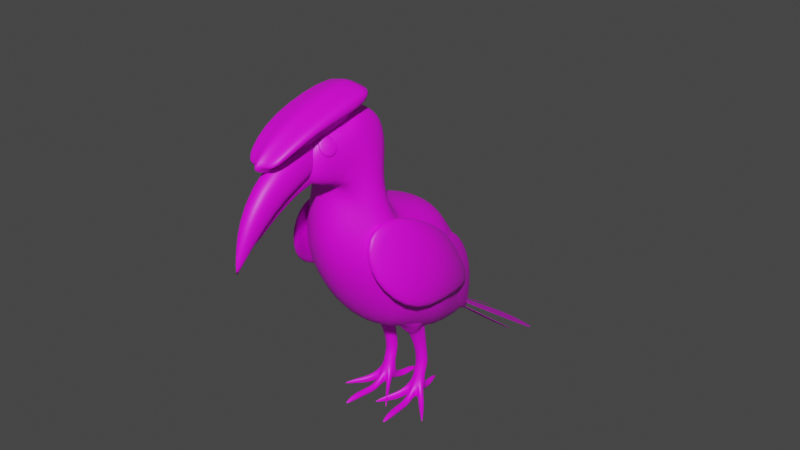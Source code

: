 # Source: 10_Buceros_bicornis_.blend  (saved by Blender 3.6.13; exported with 4.5.12 LTS)
import bpy
from mathutils import Matrix  # noqa: F401  (used for matrix-valued properties, if any)

bpy.ops.wm.read_factory_settings(use_empty=True)
scene = bpy.context.scene
scene.name = 'Scene'

# ---- collections
col_collection = bpy.data.collections.new('Collection'); scene.collection.children.link(col_collection)

# ---- images (referenced by path relative to the original .blend; pixels are not part of the script)
import os
ASSET_DIR = os.environ.get("B2B_ASSET_DIR", "")  # directory of the original .blend (textures are referenced by path, not embedded)
HERE = os.path.dirname(os.path.abspath(__file__))  # packed textures are extracted next to this script under _unpacked/

def load_image(name, relpath, width, height, colorspace="sRGB"):
    """Load a texture the original file referenced (path relative to the .blend, or extracted next to this script)."""
    p = next((c for c in (os.path.join(HERE, relpath), os.path.join(ASSET_DIR, relpath)) if relpath and os.path.exists(c)), "")
    if p:
        img = bpy.data.images.load(p, check_existing=True)
        img.name = name
    else:  # same state as the original file: an image datablock whose file is absent (Cycles renders it pink)
        img = bpy.data.images.new(name, width, height)
        img.source = "FILE"
        img.filepath = "//" + (relpath or name)
    img.colorspace_settings.name = colorspace
    return img
img_001_jpg_001 = load_image('001.jpg.001', 'Texture/001.jpg', 1024, 1024, 'sRGB')
img_002_jpg_001 = load_image('002.jpg.001', 'Texture/002.jpg', 1024, 1024, 'sRGB')

# ---- materials (node trees are filled in below, after node groups)
mat_material_001 = bpy.data.materials.new('Material.001')
mat_material_001.use_transparent_shadow = False
mat_material_002 = bpy.data.materials.new('Material.002')
mat_material_002.use_transparent_shadow = False

# ---- material node trees
mat_material_001.use_nodes = True; mat_material_001.node_tree.nodes.clear()
_N = mat_material_001.node_tree.nodes; _L = mat_material_001.node_tree.links
n0 = _N.new('ShaderNodeBsdfPrincipled'); n0.name = 'Principled BSDF'; n0.location = (10, 300)
n0.distribution = 'GGX'
n0.subsurface_method = 'RANDOM_WALK_SKIN'
n0.inputs[3].default_value = 1.45
n0.inputs[27].default_value = (0.0, 0.0, 0.0, 1.0)
n0.inputs[28].default_value = 1.0
n1 = _N.new('ShaderNodeOutputMaterial'); n1.name = 'Material Output'; n1.location = (300, 300)
n2 = _N.new('ShaderNodeTexImage'); n2.name = 'Image Texture'; n2.location = (-644, 144)
n2.image = img_001_jpg_001
_L.new(n0.outputs[0], n1.inputs[0])
_L.new(n2.outputs[0], n0.inputs[0])
n1.is_active_output = True
mat_material_002.use_nodes = True; mat_material_002.node_tree.nodes.clear()
_N = mat_material_002.node_tree.nodes; _L = mat_material_002.node_tree.links
n0 = _N.new('ShaderNodeBsdfPrincipled'); n0.name = 'Principled BSDF'; n0.location = (10, 300)
n0.distribution = 'GGX'
n0.subsurface_method = 'RANDOM_WALK_SKIN'
n0.inputs[3].default_value = 1.45
n0.inputs[27].default_value = (0.0, 0.0, 0.0, 1.0)
n0.inputs[28].default_value = 1.0
n1 = _N.new('ShaderNodeOutputMaterial'); n1.name = 'Material Output'; n1.location = (300, 300)
n2 = _N.new('ShaderNodeTexImage'); n2.name = 'Image Texture'; n2.location = (-280, 280)
n2.image = img_002_jpg_001
_L.new(n0.outputs[0], n1.inputs[0])
_L.new(n2.outputs[0], n0.inputs[0])
n1.is_active_output = True

# ---- world
world_world = bpy.data.worlds.new('World'); scene.world = world_world
world_world.use_nodes = True; world_world.node_tree.nodes.clear()
_N = world_world.node_tree.nodes; _L = world_world.node_tree.links
n0 = _N.new('ShaderNodeOutputWorld'); n0.name = 'World Output'; n0.location = (300, 300)
n1 = _N.new('ShaderNodeBackground'); n1.name = 'Background'; n1.location = (10, 300)
n1.inputs[0].default_value = (0.05088, 0.05088, 0.05088, 1.0)
_L.new(n1.outputs[0], n0.inputs[0])
n0.is_active_output = True
world_world.color = (0.05088, 0.05088, 0.05088)
world_world.use_sun_shadow = False
world_world.sun_shadow_jitter_overblur = 0.0

# ---- meshes
me_cube_001 = bpy.data.meshes.new('Cube.001')
me_cube_001.from_pydata([(0.5541, -0.3284, -0.2788), (0.3667, -0.7116, 1.067), (0.575, 0.5722, 0.7712), (0.0, 0.6818, 0.8808), (0.4992, 0.1024, -0.2953), (0.4254, -0.01398, 1.175), (0.6482, -0.9572, 0.2529), (0.0, -0.3494, -0.498), (0.0, -0.5968, 1.16), (0.8167, -0.04158, 0.09159), (0.0, -1.26, 0.05379), (0.0, 0.1979, -0.4396), (0.0, 0.08247, 1.248), (0.1273, -0.9687, 1.165), (0.4448, -1.302, 0.7371), (0.0, -0.8905, 1.195), (0.0, -1.598, 0.6141), (0.7826, -0.7959, 0.406), (0.7017, 0.01522, 0.4861), (0.5314, -1.13, 0.9664), (0.2144, -1.264, 2.068), (0.2976, -1.055, 1.765), (0.2983, -1.42, 1.074), (0.0, -1.04, 1.85), (0.0, -1.532, 1.041), (0.3237, -1.561, 1.26), (0.0, -1.611, 1.276), (0.0, -1.255, 2.123), (0.382, -1.728, 1.875), (0.0, -1.768, 1.888), (0.1848, 1.562, -0.05371), (0.643, -0.5983, 0.7059), (0.0, 1.585, -0.03159), (0.6442, 0.03511, 0.7228), (0.4477, -1.04, 1.121), (0.4628, -1.368, 1.573), (0.2196, -1.689, 2.027), (0.0, -1.701, 2.06), (0.1848, 1.485, -0.1787), (0.0, 1.311, -0.3178), (0.1956, 1.535, -0.1004), (0.1946, 1.512, -0.1438), (0.1687, -2.024, 1.032), (0.0, -2.074, 1.048), (0.2227, -2.191, 1.646), (0.0, -2.231, 1.659), (0.4467, 0.2791, 0.9729), (0.354, 0.6378, -0.3984), (0.0, 0.3821, 1.064), (0.5703, 0.5589, 0.1432), (0.6229, 0.4681, -0.1217), (0.5226, 0.6408, 0.324), (0.0, 0.6291, -0.4996)], [], [(32, 3, 2, 30), (51, 33, 18, 49), (51, 46, 5, 33), (33, 5, 1, 31), (4, 9, 6, 0), (0, 6, 10, 7), (1, 8, 15, 13), (50, 41, 40, 49), (11, 4, 0, 7), (46, 48, 12, 5), (5, 12, 8, 1), (16, 14, 22, 24), (31, 1, 13, 34), (10, 6, 14, 16), (6, 17, 19, 14), (13, 15, 23, 21), (9, 18, 17, 6), (47, 38, 41, 50), (21, 23, 27, 20), (22, 25, 26, 24), (34, 13, 21, 35), (14, 19, 25, 22), (36, 20, 27, 37), (25, 28, 44, 42), (35, 21, 20, 36), (25, 35, 36, 28), (28, 36, 37, 29), (19, 34, 35, 25), (17, 31, 34, 19), (18, 33, 31, 17), (52, 39, 38, 47), (43, 42, 44, 45), (28, 29, 45, 44), (26, 25, 42, 43), (30, 40, 41, 38, 39, 32), (11, 52, 47, 4), (4, 47, 50, 9), (2, 3, 48, 46), (9, 50, 49, 18), (30, 2, 46, 51), (30, 51, 49, 40)])
me_cube_001.polygons.foreach_set('use_smooth', [True] * 41)
_uv = me_cube_001.uv_layers.new(name='UVMap')
_uv.uv.foreach_set('vector', [0.6647, 0.4143, 0.6424, 0.5637, 0.6282, 0.5563, 0.6538, 0.414, 0.6162, 0.4973, 0.5785, 0.5806, 0.5672, 0.5526, 0.6016, 0.4797, 0.6162, 0.4973, 0.6104, 0.5977, 0.583, 0.6231, 0.5785, 0.5806, 0.5785, 0.5806, 0.583, 0.6231, 0.5209, 0.6488, 0.5216, 0.6142, 0.5432, 0.4513, 0.5461, 0.5071, 0.4713, 0.5786, 0.5055, 0.4776, 0.5055, 0.4776, 0.4713, 0.5786, 0.4363, 0.5711, 0.4948, 0.4518, 0.5209, 0.6488, 0.5349, 0.6538, 0.5105, 0.6737, 0.5023, 0.6744, 0.5831, 0.4531, 0.6202, 0.3991, 0.636, 0.4068, 0.6016, 0.4797, 0.5458, 0.4285, 0.5432, 0.4513, 0.5055, 0.4776, 0.4948, 0.4518, 0.6104, 0.5977, 0.6213, 0.6007, 0.5946, 0.6267, 0.583, 0.6231, 0.583, 0.6231, 0.5946, 0.6267, 0.5349, 0.6538, 0.5209, 0.6488, 0.429, 0.6593, 0.4603, 0.6577, 0.4634, 0.7059, 0.4522, 0.7082, 0.5216, 0.6142, 0.5209, 0.6488, 0.5023, 0.6744, 0.4941, 0.6729, 0.4363, 0.5711, 0.4713, 0.5786, 0.4603, 0.6577, 0.429, 0.6593, 0.4713, 0.5786, 0.4918, 0.5884, 0.4849, 0.6763, 0.4603, 0.6577, 0.5023, 0.6744, 0.5105, 0.6737, 0.5287, 0.7801, 0.524, 0.7705, 0.5461, 0.5071, 0.5672, 0.5526, 0.4918, 0.5884, 0.4713, 0.5786, 0.5742, 0.4236, 0.6052, 0.3958, 0.6202, 0.3991, 0.5831, 0.4531, 0.524, 0.7705, 0.5287, 0.7801, 0.5208, 0.8259, 0.5177, 0.8197, 0.4634, 0.7059, 0.4586, 0.7368, 0.4547, 0.7416, 0.4522, 0.7082, 0.4941, 0.6729, 0.5023, 0.6744, 0.524, 0.7705, 0.4884, 0.7645, 0.4603, 0.6577, 0.4849, 0.6763, 0.4586, 0.7368, 0.4634, 0.7059, 0.4783, 0.8386, 0.5177, 0.8197, 0.5208, 0.8259, 0.4786, 0.8433, 0.4586, 0.7368, 0.4687, 0.822, 0.4182, 0.8199, 0.4081, 0.7347, 0.4884, 0.7645, 0.524, 0.7705, 0.5177, 0.8197, 0.4783, 0.8386, 0.4586, 0.7368, 0.4884, 0.7645, 0.4783, 0.8386, 0.4687, 0.822, 0.4687, 0.822, 0.4783, 0.8386, 0.4786, 0.8433, 0.4656, 0.8259, 0.4849, 0.6763, 0.4941, 0.6729, 0.4884, 0.7645, 0.4586, 0.7368, 0.4918, 0.5884, 0.5216, 0.6142, 0.4941, 0.6729, 0.4849, 0.6763, 0.5672, 0.5526, 0.5785, 0.5806, 0.5216, 0.6142, 0.4918, 0.5884, 0.5695, 0.4104, 0.5931, 0.3923, 0.6052, 0.3958, 0.5742, 0.4236, 0.4043, 0.7395, 0.4081, 0.7347, 0.4182, 0.8199, 0.4152, 0.8238, 0.4687, 0.822, 0.4656, 0.8259, 0.4152, 0.8238, 0.4182, 0.8199, 0.4547, 0.7416, 0.4586, 0.7368, 0.4081, 0.7347, 0.4043, 0.7395, 0.6538, 0.414, 0.636, 0.4068, 0.6202, 0.3991, 0.6052, 0.3958, 0.5931, 0.3923, 0.6647, 0.4143, 0.5458, 0.4285, 0.5695, 0.4104, 0.5742, 0.4236, 0.5432, 0.4513, 0.5432, 0.4513, 0.5742, 0.4236, 0.5831, 0.4531, 0.5461, 0.5071, 0.6282, 0.5563, 0.6424, 0.5637, 0.6213, 0.6007, 0.6104, 0.5977, 0.5461, 0.5071, 0.5831, 0.4531, 0.6016, 0.4797, 0.5672, 0.5526, 0.6538, 0.414, 0.6282, 0.5563, 0.6104, 0.5977, 0.6162, 0.4973, 0.6538, 0.414, 0.6162, 0.4973, 0.6016, 0.4797, 0.636, 0.4068])
me_cube_001.materials.append(mat_material_001)
me_cube_001.update()
me_cube_003 = bpy.data.meshes.new('Cube.003')
me_cube_003.from_pydata([(0.1037, -0.9239, -0.959), (0.1262, 1.58, 0.1046), (-0.74, 2.961, 0.9967), (0.16, 0.4524, -1.183), (0.3173, -1.702, -0.3419), (0.8609, 0.652, -0.0367), (-0.1617, 1.511, 1.097), (0.576, -1.114, 0.33), (0.5391, 0.005909, 0.7966), (-0.4184, 1.491, 1.149), (-0.9966, 2.954, 0.9852), (-0.1303, 1.573, 0.09316), (-0.1528, -0.9306, -0.9705), (-0.09653, 0.4457, -1.195), (0.3194, -1.121, 0.3185), (0.06081, -1.709, -0.3534), (0.4297, 0.07864, 0.007357), (0.3218, 0.01161, 0.7695)], [], [(1, 2, 5, 3), (3, 5, 4, 0), (5, 8, 7, 4), (2, 6, 8, 5), (11, 13, 16, 10), (13, 12, 15, 16), (16, 15, 14, 17), (10, 16, 17, 9), (4, 15, 12, 0), (3, 13, 11, 1), (1, 11, 10, 2), (8, 17, 14, 7), (7, 14, 15, 4), (0, 12, 13, 3), (6, 9, 17, 8), (2, 10, 9, 6)])
me_cube_003.polygons.foreach_set('use_smooth', [True] * 16)
_uv = me_cube_003.uv_layers.new(name='UVMap')
_uv.uv.foreach_set('vector', [0.5655, 0.5327, 0.6504, 0.4997, 0.5293, 0.6088, 0.4953, 0.528, 0.4953, 0.528, 0.5293, 0.6088, 0.4541, 0.6687, 0.4568, 0.6008, 0.5293, 0.6088, 0.5537, 0.6391, 0.4995, 0.675, 0.4541, 0.6687, 0.6504, 0.4997, 0.5994, 0.5785, 0.5537, 0.6391, 0.5293, 0.6088, 0.5634, 0.5249, 0.4932, 0.5203, 0.5272, 0.6011, 0.6483, 0.4919, 0.4932, 0.5203, 0.4547, 0.593, 0.452, 0.6609, 0.5272, 0.6011, 0.5272, 0.6011, 0.452, 0.6609, 0.4974, 0.6673, 0.5517, 0.6313, 0.6483, 0.4919, 0.5272, 0.6011, 0.5517, 0.6313, 0.5991, 0.5739, 0.4541, 0.6687, 0.452, 0.6609, 0.4547, 0.593, 0.4568, 0.6008, 0.4953, 0.528, 0.4932, 0.5203, 0.5634, 0.5249, 0.5655, 0.5327, 0.5655, 0.5327, 0.5634, 0.5249, 0.6483, 0.4919, 0.6504, 0.4997, 0.5537, 0.6391, 0.5517, 0.6313, 0.4974, 0.6673, 0.4995, 0.675, 0.4995, 0.675, 0.4974, 0.6673, 0.452, 0.6609, 0.4541, 0.6687, 0.4568, 0.6008, 0.4547, 0.593, 0.4932, 0.5203, 0.4953, 0.528, 0.5994, 0.5785, 0.5991, 0.5739, 0.5517, 0.6313, 0.5537, 0.6391, 0.6504, 0.4997, 0.6483, 0.4919, 0.5991, 0.5739, 0.5994, 0.5785])
me_cube_003.materials.append(mat_material_001)
me_cube_003.update()
me_cube_004 = bpy.data.meshes.new('Cube.004')
me_cube_004.from_pydata([(-0.5, -0.5, -0.5), (-0.5, -0.5, 0.5), (-0.4038, 1.718, -1.343), (-0.2812, 0.5, 0.5), (0.6993, -0.5, -0.5), (0.6993, -0.4344, 0.92), (0.4038, 1.718, -1.343), (0.4806, 0.5, 0.5), (-0.4923, 1.239, -1.58), (-0.6096, -0.6096, -1.863e-09), (-0.3428, 0.0, 0.6096), (-0.4923, 1.795, -0.5794), (-3.143e-09, 0.6096, 0.6096), (0.4923, 1.795, -0.5794), (0.4923, 1.239, -1.58), (0.5422, 2.919e-19, 0.6096), (0.8089, -0.544, 0.42), (-1.211e-08, -0.6096, -0.6096), (-9.313e-10, -0.544, 1.03), (-0.9284, 1.045, -0.6249), (-4.445e-08, 2.125, -0.5794), (1.171, 1.045, -0.6249), (0.1779, -2.127, 1.69), (-5.197e-08, 1.239, -1.91), (-5.238e-10, 0.0, 0.8395), (-0.8052, 0.4839, -0.7928), (-0.5548, -0.25, 0.5548), (0.7541, 0.4839, -0.7928), (0.7541, -0.1844, 0.9747), (-0.9749, 0.2942, -0.3888), (0.9239, 0.2942, -0.3888), (-6.054e-09, 0.4291, -0.9626), (-9.313e-10, -0.3048, 0.7245), (-0.5548, -0.5548, 0.25), (-0.312, 1.384, -0.1308), (0.8055, 1.384, -0.1308), (0.7541, -0.4892, 0.67), (-0.4075, 0.599, -0.08399), (1.048e-09, 1.554, -0.07605), (0.4075, 0.599, -0.08399), (-5.122e-09, -0.7245, 0.3048), (0.839, 0.02212, 0.08301), (-0.6397, 0.02212, 0.08301), (-0.3176, 1.701, -1.317), (-0.3871, 1.324, -1.503), (-0.3871, 1.762, -0.7165), (0.3176, 1.701, -1.317), (-0.3552, 2.528, -5.172), (0.3871, 1.762, -0.7165), (0.3871, 1.324, -1.503), (-4.605e-08, 2.021, -0.7165), (-5.197e-08, 1.324, -1.763), (-0.337, 2.263, -5.263), (-0.1699, 2.728, -5.103), (0.34, 2.305, -5.249), (-0.007615, 2.414, -5.431), (0.3217, 2.57, -5.157), (0.1546, 2.105, -5.318), (0.1105, 2.745, -5.097), (-0.1258, 2.088, -5.324), (0.1329, 2.097, -4.152), (-0.09677, 2.082, -4.151), (-0.2847, 2.461, -4.195), (-0.1329, 2.633, -4.216), (0.09677, 2.647, -4.217), (0.2847, 2.269, -4.173), (0.2697, 2.497, -4.199), (-0.2697, 2.233, -4.168), (-0.1183, 2.038, -4.659), (-0.1596, 2.637, -4.452), (0.1031, 2.654, -4.447), (0.318, 2.241, -4.589), (-0.3161, 2.202, -4.602), (0.1443, 2.054, -4.653), (-0.3332, 2.45, -4.517), (0.3009, 2.49, -4.503), (-0.2996, 2.319, -2.619), (-0.3075, 2.608, -3.515), (-0.2914, 2.374, -3.596), (-0.2884, 2.083, -2.7), (-0.1506, 2.491, -2.56), (-0.1436, 2.785, -3.454), (0.2995, 2.138, -2.684), (0.3075, 2.411, -3.583), (0.2913, 2.645, -3.502), (0.2879, 2.362, -2.607), (0.1524, 1.955, -2.746), (0.1435, 2.234, -3.644), (0.09706, 2.517, -2.553), (0.1045, 2.8, -3.449), (-0.09557, 1.938, -2.751), (-0.1045, 2.219, -3.649), (-0.112, 1.455, -5.336), (-0.1055, 1.469, -5.655), (0.2128, 1.497, -5.647), (0.2063, 1.483, -5.328), (-0.06443, 0.9192, -5.358), (-0.05799, 0.9333, -5.678), (0.2603, 0.9612, -5.67), (0.2538, 0.9471, -5.351), (0.01974, -0.02984, -5.399), (0.02618, -0.01577, -5.718), (0.3445, 0.01213, -5.71), (0.338, -0.001938, -5.391), (0.1912, -0.474, -5.677), (0.1923, -0.4717, -5.728), (0.2432, -0.4673, -5.727), (0.2422, -0.4695, -5.676), (0.5405, 1.775, -5.679), (0.7598, 2.011, -5.634), (0.7337, 1.937, -5.203), (0.5283, 1.715, -5.246), (1.067, 1.207, -5.686), (1.206, 1.357, -5.658), (1.189, 1.31, -5.385), (1.059, 1.169, -5.412), (1.498, 0.8408, -5.685), (1.509, 0.8528, -5.681), (1.508, 0.849, -5.641), (1.498, 0.8378, -5.645), (-0.4388, 1.669, -5.206), (-0.4443, 1.705, -5.694), (-0.5996, 1.834, -5.65), (-0.5842, 1.789, -5.164), (-0.8909, 1.091, -5.435), (-0.8945, 1.116, -5.762), (-0.9985, 1.202, -5.732), (-0.9882, 1.172, -5.407), (-1.266, 0.6965, -5.713), (-1.266, 0.7009, -5.771), (-1.285, 0.7163, -5.766), (-1.283, 0.711, -5.708), (-0.2466, 3.33, -5.184), (-0.432, 3.204, -5.353), (-0.08434, 3.257, -5.631), (0.03383, 3.341, -5.169), (-0.3344, 3.907, -5.1), (-0.4733, 3.813, -5.227), (-0.2128, 3.852, -5.436), (-0.1242, 3.915, -5.089), (-0.3597, 4.224, -5.287), (-0.3696, 4.217, -5.296), (-0.351, 4.22, -5.311), (-0.3446, 4.225, -5.287)], [], [(25, 29, 19, 8), (42, 26, 10, 37), (37, 10, 3, 34), (8, 19, 11, 2), (2, 11, 45, 43), (34, 3, 12, 38), (38, 12, 7, 35), (8, 2, 43, 44), (6, 13, 21, 14), (35, 7, 15, 39), (41, 28, 5, 36), (27, 30, 16, 4), (4, 16, 22, 17), (36, 5, 18, 40), (40, 18, 1, 33), (17, 22, 9, 0), (13, 6, 46, 48), (6, 14, 49, 46), (31, 27, 4, 17), (25, 31, 17, 0), (7, 12, 24, 15), (12, 3, 10, 24), (32, 26, 1, 18), (28, 32, 18, 5), (15, 24, 32, 28), (24, 10, 26, 32), (8, 23, 31, 25), (23, 14, 27, 31), (14, 21, 30, 27), (39, 15, 28, 41), (33, 1, 26, 42), (0, 9, 29, 25), (9, 33, 42, 29), (21, 39, 41, 30), (22, 40, 33, 9), (16, 36, 40, 22), (30, 41, 36, 16), (13, 35, 39, 21), (20, 38, 35, 13), (11, 34, 38, 20), (19, 37, 34, 11), (29, 42, 37, 19), (77, 81, 63, 62), (45, 50, 88, 80), (83, 87, 60, 65), (81, 89, 64, 63), (23, 8, 44, 51), (14, 23, 51, 49), (20, 13, 48, 50), (11, 20, 50, 45), (75, 71, 54, 56), (69, 70, 58, 53), (59, 57, 94, 93), (74, 69, 53, 47), (89, 84, 66, 64), (48, 46, 82, 85), (44, 43, 76, 79), (53, 58, 135, 132), (55, 58, 56, 54), (47, 55, 59, 52), (55, 54, 57, 59), (68, 72, 123, 120), (72, 74, 47, 52), (70, 75, 56, 58), (57, 54, 109, 108), (84, 83, 65, 66), (87, 91, 61, 60), (43, 45, 80, 76), (51, 44, 79, 90), (91, 78, 67, 61), (49, 51, 90, 86), (46, 49, 86, 82), (50, 48, 85, 88), (65, 60, 73, 71), (67, 62, 74, 72), (61, 67, 72, 68), (62, 63, 69, 74), (60, 61, 68, 73), (66, 65, 71, 75), (75, 70, 69, 63, 64, 66), (77, 78, 79, 76), (81, 77, 76, 80), (85, 82, 83, 84), (87, 83, 82, 86), (86, 90, 91, 87), (78, 91, 90, 79), (78, 77, 62, 67), (80, 88, 85, 84, 89, 81), (93, 94, 98, 97), (57, 73, 95, 94), (68, 59, 93, 92), (73, 68, 92, 95), (98, 99, 103, 102), (94, 95, 99, 98), (92, 93, 97, 96), (95, 92, 96, 99), (103, 100, 104, 107), (96, 97, 101, 100), (99, 96, 100, 103), (97, 98, 102, 101), (107, 104, 105, 106), (101, 102, 106, 105), (102, 103, 107, 106), (100, 101, 105, 104), (111, 108, 112, 115), (73, 57, 108, 111), (54, 71, 110, 109), (71, 73, 111, 110), (114, 115, 119, 118), (108, 109, 113, 112), (110, 111, 115, 114), (109, 110, 114, 113), (118, 119, 116, 117), (113, 114, 118, 117), (115, 112, 116, 119), (112, 113, 117, 116), (121, 120, 124, 125), (72, 52, 122, 123), (52, 59, 121, 122), (59, 68, 120, 121), (124, 127, 131, 128), (120, 123, 127, 124), (122, 121, 125, 126), (123, 122, 126, 127), (128, 131, 130, 129), (126, 125, 129, 130), (127, 126, 130, 131), (125, 124, 128, 129), (133, 132, 136, 137), (55, 47, 133, 134), (47, 53, 132, 133), (58, 55, 134, 135), (139, 138, 142, 143), (135, 134, 138, 139), (134, 133, 137, 138), (132, 135, 139, 136), (141, 140, 143, 142), (138, 137, 141, 142), (136, 139, 143, 140), (137, 136, 140, 141)])
me_cube_004.polygons.foreach_set('use_smooth', [True] * 140)
_uv = me_cube_004.uv_layers.new(name='UVMap')
_uv.uv.foreach_set('vector', [0.5313, 0.4138, 0.5319, 0.4225, 0.5466, 0.4047, 0.5392, 0.3892, 0.5314, 0.4337, 0.531, 0.4449, 0.5375, 0.4406, 0.5429, 0.4202, 0.5429, 0.4202, 0.5375, 0.4406, 0.5479, 0.4293, 0.5607, 0.4041, 0.5392, 0.3892, 0.5466, 0.4047, 0.5648, 0.3904, 0.5534, 0.3826, 0.5534, 0.3826, 0.5648, 0.3904, 0.5623, 0.3894, 0.5533, 0.3833, 0.5607, 0.4041, 0.5479, 0.4293, 0.5518, 0.4285, 0.5654, 0.4014, 0.5654, 0.4014, 0.5518, 0.4285, 0.5479, 0.4293, 0.5607, 0.4041, 0.5392, 0.3892, 0.5534, 0.3826, 0.5533, 0.3833, 0.5422, 0.3884, 0.5534, 0.3826, 0.5648, 0.3904, 0.5466, 0.4047, 0.5392, 0.3892, 0.5607, 0.4041, 0.5479, 0.4293, 0.5375, 0.4406, 0.5429, 0.4202, 0.5314, 0.4337, 0.5377, 0.4487, 0.5312, 0.453, 0.5268, 0.451, 0.5313, 0.4138, 0.5319, 0.4225, 0.5224, 0.449, 0.5119, 0.4369, 0.5119, 0.4369, 0.5224, 0.449, 0.5121, 0.4545, 0.508, 0.4377, 0.5268, 0.451, 0.5312, 0.453, 0.53, 0.4565, 0.5167, 0.4512, 0.5167, 0.4512, 0.53, 0.4565, 0.5244, 0.4491, 0.52, 0.4472, 0.508, 0.4377, 0.5121, 0.4545, 0.5156, 0.4452, 0.5119, 0.4369, 0.5648, 0.3904, 0.5534, 0.3826, 0.5533, 0.3833, 0.5623, 0.3894, 0.5534, 0.3826, 0.5392, 0.3892, 0.5422, 0.3884, 0.5533, 0.3833, 0.5279, 0.4128, 0.5313, 0.4138, 0.5119, 0.4369, 0.508, 0.4377, 0.5313, 0.4138, 0.5279, 0.4128, 0.508, 0.4377, 0.5119, 0.4369, 0.5479, 0.4293, 0.5518, 0.4285, 0.5404, 0.4434, 0.5375, 0.4406, 0.5518, 0.4285, 0.5479, 0.4293, 0.5375, 0.4406, 0.5404, 0.4434, 0.5318, 0.448, 0.531, 0.4449, 0.5244, 0.4491, 0.53, 0.4565, 0.5377, 0.4487, 0.5318, 0.448, 0.53, 0.4565, 0.5312, 0.453, 0.5375, 0.4406, 0.5404, 0.4434, 0.5318, 0.448, 0.5377, 0.4487, 0.5404, 0.4434, 0.5375, 0.4406, 0.531, 0.4449, 0.5318, 0.448, 0.5392, 0.3892, 0.5351, 0.3851, 0.5279, 0.4128, 0.5313, 0.4138, 0.5351, 0.3851, 0.5392, 0.3892, 0.5313, 0.4138, 0.5279, 0.4128, 0.5392, 0.3892, 0.5466, 0.4047, 0.5319, 0.4225, 0.5313, 0.4138, 0.5429, 0.4202, 0.5375, 0.4406, 0.5377, 0.4487, 0.5314, 0.4337, 0.52, 0.4472, 0.5244, 0.4491, 0.531, 0.4449, 0.5314, 0.4337, 0.5119, 0.4369, 0.5156, 0.4452, 0.5319, 0.4225, 0.5313, 0.4138, 0.5156, 0.4452, 0.52, 0.4472, 0.5314, 0.4337, 0.5319, 0.4225, 0.5466, 0.4047, 0.5429, 0.4202, 0.5314, 0.4337, 0.5319, 0.4225, 0.5121, 0.4545, 0.5167, 0.4512, 0.52, 0.4472, 0.5156, 0.4452, 0.5224, 0.449, 0.5268, 0.451, 0.5167, 0.4512, 0.5121, 0.4545, 0.5319, 0.4225, 0.5314, 0.4337, 0.5268, 0.451, 0.5224, 0.449, 0.5648, 0.3904, 0.5607, 0.4041, 0.5429, 0.4202, 0.5466, 0.4047, 0.5725, 0.3839, 0.5654, 0.4014, 0.5607, 0.4041, 0.5648, 0.3904, 0.5648, 0.3904, 0.5607, 0.4041, 0.5654, 0.4014, 0.5725, 0.3839, 0.5466, 0.4047, 0.5429, 0.4202, 0.5607, 0.4041, 0.5648, 0.3904, 0.5319, 0.4225, 0.5314, 0.4337, 0.5429, 0.4202, 0.5466, 0.4047, 0.5198, 0.3915, 0.5224, 0.3904, 0.5203, 0.383, 0.5182, 0.3847, 0.5623, 0.3894, 0.5684, 0.3843, 0.5521, 0.3587, 0.5514, 0.3591, 0.5289, 0.3856, 0.5263, 0.3866, 0.5246, 0.3819, 0.5268, 0.3801, 0.5224, 0.3904, 0.5261, 0.3883, 0.5237, 0.3809, 0.5203, 0.383, 0.5351, 0.3851, 0.5392, 0.3892, 0.5422, 0.3884, 0.5389, 0.3852, 0.5392, 0.3892, 0.5351, 0.3851, 0.5389, 0.3852, 0.5422, 0.3884, 0.5725, 0.3839, 0.5648, 0.3904, 0.5623, 0.3894, 0.5684, 0.3843, 0.5648, 0.3904, 0.5725, 0.3839, 0.5684, 0.3843, 0.5623, 0.3894, 0.4937, 0.3654, 0.4937, 0.3647, 0.4921, 0.3581, 0.492, 0.3589, 0.487, 0.3698, 0.4909, 0.3675, 0.489, 0.3611, 0.4849, 0.3635, 0.4851, 0.3617, 0.4892, 0.3593, 0.4893, 0.3563, 0.4846, 0.359, 0.4844, 0.3709, 0.487, 0.3698, 0.4849, 0.3635, 0.4821, 0.3647, 0.5261, 0.3883, 0.5288, 0.3862, 0.5264, 0.3797, 0.5237, 0.3809, 0.5623, 0.3894, 0.5533, 0.3833, 0.5416, 0.3646, 0.5478, 0.3611, 0.5422, 0.3884, 0.5533, 0.3833, 0.5467, 0.3618, 0.5401, 0.3655, 0.4849, 0.3635, 0.489, 0.3611, 0.4875, 0.3604, 0.4833, 0.3627, 0.4864, 0.3593, 0.489, 0.3611, 0.492, 0.3589, 0.4921, 0.3581, 0.4821, 0.3647, 0.4864, 0.3593, 0.4851, 0.3617, 0.4821, 0.3639, 0.4864, 0.3593, 0.4921, 0.3581, 0.4892, 0.3593, 0.4851, 0.3617, 0.4872, 0.3681, 0.4845, 0.3702, 0.479, 0.3676, 0.481, 0.366, 0.4845, 0.3702, 0.4844, 0.3709, 0.4821, 0.3647, 0.4821, 0.3639, 0.4909, 0.3675, 0.4937, 0.3654, 0.492, 0.3589, 0.489, 0.3611, 0.4892, 0.3593, 0.4921, 0.3581, 0.4971, 0.3511, 0.4939, 0.3528, 0.5288, 0.3862, 0.5289, 0.3856, 0.5268, 0.3801, 0.5264, 0.3797, 0.5263, 0.3866, 0.5226, 0.3888, 0.5212, 0.3839, 0.5246, 0.3819, 0.5533, 0.3833, 0.5623, 0.3894, 0.5514, 0.3591, 0.5467, 0.3618, 0.5389, 0.3852, 0.5422, 0.3884, 0.5401, 0.3655, 0.5361, 0.3677, 0.5226, 0.3888, 0.5199, 0.3908, 0.5185, 0.3851, 0.5212, 0.3839, 0.5422, 0.3884, 0.5389, 0.3852, 0.5361, 0.3677, 0.5365, 0.3675, 0.5533, 0.3833, 0.5422, 0.3884, 0.5365, 0.3675, 0.5416, 0.3646, 0.5684, 0.3843, 0.5623, 0.3894, 0.5478, 0.3611, 0.5521, 0.3587, 0.4945, 0.369, 0.4924, 0.3707, 0.4911, 0.3658, 0.4937, 0.3647, 0.4864, 0.3739, 0.486, 0.3736, 0.4844, 0.3709, 0.4845, 0.3702, 0.4891, 0.3728, 0.4864, 0.3739, 0.4845, 0.3702, 0.4872, 0.3681, 0.486, 0.3736, 0.4881, 0.3719, 0.487, 0.3698, 0.4844, 0.3709, 0.4924, 0.3707, 0.4891, 0.3728, 0.4872, 0.3681, 0.4911, 0.3658, 0.4941, 0.3686, 0.4945, 0.369, 0.4937, 0.3647, 0.4937, 0.3654, 0.4937, 0.3654, 0.4909, 0.3675, 0.487, 0.3698, 0.4881, 0.3719, 0.4915, 0.3698, 0.4941, 0.3686, 0.5002, 0.3701, 0.4984, 0.3744, 0.5143, 0.3678, 0.5163, 0.3621, 0.5016, 0.3668, 0.5002, 0.3701, 0.5163, 0.3621, 0.5178, 0.358, 0.5166, 0.3611, 0.5147, 0.3665, 0.4987, 0.3737, 0.5005, 0.3694, 0.4974, 0.377, 0.4987, 0.3737, 0.5147, 0.3665, 0.5132, 0.3709, 0.5132, 0.3709, 0.5131, 0.3713, 0.4973, 0.3772, 0.4974, 0.377, 0.4984, 0.3744, 0.4973, 0.3772, 0.5131, 0.3713, 0.5143, 0.3678, 0.5199, 0.3908, 0.5198, 0.3915, 0.5182, 0.3847, 0.5185, 0.3851, 0.5514, 0.3591, 0.5521, 0.3587, 0.5478, 0.3611, 0.5355, 0.3475, 0.5381, 0.3448, 0.5378, 0.3451, 0.4846, 0.359, 0.4893, 0.3563, 0.4901, 0.3562, 0.4854, 0.359, 0.4892, 0.3593, 0.4911, 0.3658, 0.4901, 0.3594, 0.4893, 0.3563, 0.4872, 0.3681, 0.4851, 0.3617, 0.4846, 0.359, 0.4855, 0.3622, 0.4911, 0.3658, 0.4872, 0.3681, 0.4855, 0.3622, 0.4901, 0.3594, 0.4901, 0.3562, 0.491, 0.3594, 0.4924, 0.3593, 0.4915, 0.3562, 0.4893, 0.3563, 0.4901, 0.3594, 0.491, 0.3594, 0.4901, 0.3562, 0.4855, 0.3622, 0.4846, 0.359, 0.4854, 0.359, 0.4863, 0.3621, 0.4901, 0.3594, 0.4855, 0.3622, 0.4863, 0.3621, 0.491, 0.3594, 0.4924, 0.3593, 0.4877, 0.3621, 0.4896, 0.3584, 0.4903, 0.3579, 0.4863, 0.3621, 0.4854, 0.359, 0.4869, 0.3589, 0.4877, 0.3621, 0.491, 0.3594, 0.4863, 0.3621, 0.4877, 0.3621, 0.4924, 0.3593, 0.4854, 0.359, 0.4901, 0.3562, 0.4915, 0.3562, 0.4869, 0.3589, 0.4903, 0.3579, 0.4896, 0.3584, 0.4894, 0.3579, 0.4902, 0.3574, 0.4869, 0.3589, 0.4915, 0.3562, 0.4902, 0.3574, 0.4894, 0.3579, 0.4915, 0.3562, 0.4924, 0.3593, 0.4903, 0.3579, 0.4902, 0.3574, 0.4877, 0.3621, 0.4869, 0.3589, 0.4894, 0.3579, 0.4896, 0.3584, 0.495, 0.3572, 0.4939, 0.3528, 0.5017, 0.3488, 0.5024, 0.3515, 0.4911, 0.3658, 0.4892, 0.3593, 0.4939, 0.3528, 0.495, 0.3572, 0.4921, 0.3581, 0.4937, 0.3647, 0.4981, 0.3555, 0.4971, 0.3511, 0.4937, 0.3647, 0.4911, 0.3658, 0.495, 0.3572, 0.4981, 0.3555, 0.5044, 0.3505, 0.5024, 0.3515, 0.5083, 0.3458, 0.5084, 0.3457, 0.4939, 0.3528, 0.4971, 0.3511, 0.5038, 0.3477, 0.5017, 0.3488, 0.4981, 0.3555, 0.495, 0.3572, 0.5024, 0.3515, 0.5044, 0.3505, 0.4971, 0.3511, 0.4981, 0.3555, 0.5044, 0.3505, 0.5038, 0.3477, 0.5084, 0.3457, 0.5083, 0.3458, 0.5082, 0.3454, 0.5083, 0.3453, 0.5038, 0.3477, 0.5044, 0.3505, 0.5084, 0.3457, 0.5083, 0.3453, 0.5024, 0.3515, 0.5017, 0.3488, 0.5082, 0.3454, 0.5083, 0.3458, 0.5017, 0.3488, 0.5038, 0.3477, 0.5083, 0.3453, 0.5082, 0.3454, 0.4795, 0.3613, 0.481, 0.366, 0.4739, 0.3684, 0.4729, 0.3652, 0.4845, 0.3702, 0.4821, 0.3639, 0.4773, 0.363, 0.479, 0.3676, 0.4821, 0.3639, 0.4851, 0.3617, 0.4795, 0.3613, 0.4773, 0.363, 0.4851, 0.3617, 0.4872, 0.3681, 0.481, 0.366, 0.4795, 0.3613, 0.4739, 0.3684, 0.4726, 0.3694, 0.4675, 0.3696, 0.4678, 0.3694, 0.481, 0.366, 0.479, 0.3676, 0.4726, 0.3694, 0.4739, 0.3684, 0.4773, 0.363, 0.4795, 0.3613, 0.4729, 0.3652, 0.4714, 0.3663, 0.479, 0.3676, 0.4773, 0.363, 0.4714, 0.3663, 0.4726, 0.3694, 0.4678, 0.3694, 0.4675, 0.3696, 0.4673, 0.3691, 0.4676, 0.3689, 0.4714, 0.3663, 0.4729, 0.3652, 0.4676, 0.3689, 0.4673, 0.3691, 0.4726, 0.3694, 0.4714, 0.3663, 0.4673, 0.3691, 0.4675, 0.3696, 0.4729, 0.3652, 0.4739, 0.3684, 0.4678, 0.3694, 0.4676, 0.3689, 0.4802, 0.3628, 0.4833, 0.3627, 0.4821, 0.3636, 0.4797, 0.3637, 0.4864, 0.3593, 0.4821, 0.3647, 0.4802, 0.3628, 0.4844, 0.3571, 0.4821, 0.3647, 0.4849, 0.3635, 0.4833, 0.3627, 0.4802, 0.3628, 0.489, 0.3611, 0.4864, 0.3593, 0.4844, 0.3571, 0.4875, 0.3604, 0.4852, 0.3619, 0.4829, 0.3594, 0.4811, 0.3614, 0.4813, 0.3616, 0.4875, 0.3604, 0.4844, 0.3571, 0.4829, 0.3594, 0.4852, 0.3619, 0.4844, 0.3571, 0.4802, 0.3628, 0.4797, 0.3637, 0.4829, 0.3594, 0.4833, 0.3627, 0.4875, 0.3604, 0.4852, 0.3619, 0.4821, 0.3636, 0.4809, 0.3617, 0.4811, 0.3617, 0.4813, 0.3616, 0.4811, 0.3614, 0.4829, 0.3594, 0.4797, 0.3637, 0.4809, 0.3617, 0.4811, 0.3614, 0.4821, 0.3636, 0.4852, 0.3619, 0.4813, 0.3616, 0.4811, 0.3617, 0.4797, 0.3637, 0.4821, 0.3636, 0.4811, 0.3617, 0.4809, 0.3617])
me_cube_004.materials.append(mat_material_001)
me_cube_004.update()
me_cube_005 = bpy.data.meshes.new('Cube.005')
me_cube_005.from_pydata([], [], [])
_uv = me_cube_005.uv_layers.new(name='UVMap')
_uv.uv.foreach_set('vector', [])
me_cube_005.update()
me_cube_007 = bpy.data.meshes.new('Cube.007')
me_cube_007.from_pydata([(0.2216, -2.483, -0.8906), (0.04737, 3.116, 0.2376), (0.06118, 3.195, 0.3247), (0.5172, 0.6705, -0.6815), (0.3816, -3.016, 0.4351), (0.5824, 0.3686, 0.2225), (0.05246, 3.064, 0.5404), (0.1686, -1.337, 1.533), (0.4447, 0.5314, 1.397), (0.01748, 3.064, 0.5386), (0.0262, 3.195, 0.3229), (0.01239, 3.116, 0.2358), (0.4863, -2.622, -1.03), (0.2307, 0.663, -0.6942), (-0.0879, -1.344, 1.522), (0.1251, -3.023, 0.4236), (0.2959, 0.3611, 0.2097), (0.1582, 0.5239, 1.384)], [], [(1, 2, 5, 3), (3, 5, 4, 0), (5, 8, 7, 4), (2, 6, 8, 5), (11, 13, 16, 10), (13, 12, 15, 16), (16, 15, 14, 17), (10, 16, 17, 9), (4, 15, 12, 0), (3, 13, 11, 1), (1, 11, 10, 2), (8, 17, 14, 7), (7, 14, 15, 4), (0, 12, 13, 3), (6, 9, 17, 8), (2, 10, 9, 6)])
me_cube_007.polygons.foreach_set('use_smooth', [True] * 16)
_uv = me_cube_007.uv_layers.new(name='UVMap')
_uv.uv.foreach_set('vector', [0.6889, 0.257, 0.7006, 0.2582, 0.6644, 0.3722, 0.6544, 0.3394, 0.6544, 0.3394, 0.6644, 0.3722, 0.5967, 0.4909, 0.581, 0.4458, 0.6644, 0.3722, 0.6867, 0.399, 0.6503, 0.4758, 0.5967, 0.4909, 0.7006, 0.2582, 0.7056, 0.2922, 0.6867, 0.399, 0.6644, 0.3722, 0.6876, 0.2568, 0.6515, 0.3393, 0.6615, 0.3721, 0.6993, 0.258, 0.6515, 0.3393, 0.578, 0.4457, 0.5938, 0.4908, 0.6615, 0.3721, 0.6615, 0.3721, 0.5938, 0.4908, 0.6474, 0.4757, 0.6838, 0.3989, 0.6993, 0.258, 0.6615, 0.3721, 0.6838, 0.3989, 0.7043, 0.292, 0.5967, 0.4909, 0.5938, 0.4908, 0.578, 0.4457, 0.581, 0.4458, 0.6544, 0.3394, 0.6515, 0.3393, 0.6876, 0.2568, 0.6889, 0.257, 0.6889, 0.257, 0.6876, 0.2568, 0.6993, 0.258, 0.7006, 0.2582, 0.6867, 0.399, 0.6838, 0.3989, 0.6474, 0.4757, 0.6503, 0.4758, 0.6503, 0.4758, 0.6474, 0.4757, 0.5938, 0.4908, 0.5967, 0.4909, 0.581, 0.4458, 0.578, 0.4457, 0.6515, 0.3393, 0.6544, 0.3394, 0.7056, 0.2922, 0.7043, 0.292, 0.6838, 0.3989, 0.6867, 0.399, 0.7006, 0.2582, 0.6993, 0.258, 0.7043, 0.292, 0.7056, 0.2922])
me_cube_007.materials.append(mat_material_001)
me_cube_007.update()
me_cube_002 = bpy.data.meshes.new('Cube.002')
me_cube_002.from_pydata([(0.0, -0.3615, 0.2065), (0.0, -0.5624, -1.612), (0.0, -0.2171, -0.191), (0.0, 0.1521, 0.4149), (0.0, -0.4764, -1.847), (0.0, 0.09857, -0.06907), (-0.1487, -0.2797, 0.2079), (-0.05871, -0.5435, -1.566), (-0.1564, -0.1731, -0.1654), (-0.1754, 0.1647, 0.3932), (-0.1831, 0.1426, -0.0435), (-0.1452, -0.3778, -1.634), (0.0, -0.2952, -0.8452), (0.0, -0.0943, -0.9015), (-0.1076, -0.2637, -0.8092), (-0.1641, -0.023, -0.7826)], [], [(8, 2, 0, 6), (14, 12, 2, 8), (10, 9, 3, 5), (15, 10, 5, 13), (6, 0, 3, 9), (1, 7, 11, 4), (14, 8, 10, 15), (8, 6, 9, 10), (7, 14, 15, 11), (11, 15, 13, 4), (7, 1, 12, 14)])
me_cube_002.polygons.foreach_set('use_smooth', [True] * 11)
_k = {(5, 13): 1.0, (1, 4): 1.0, (4, 11): 1.0, (4, 13): 1.0}
me_cube_002.attributes.new('crease_edge', 'FLOAT', 'EDGE').data.foreach_set('value', [_k.get((min(e.vertices), max(e.vertices)), 0.0) for e in me_cube_002.edges])
_uv = me_cube_002.uv_layers.new(name='UVMap')
_uv.uv.foreach_set('vector', [0.3827, 0.7397, 0.382, 0.7357, 0.4067, 0.7336, 0.4054, 0.74, 0.3481, 0.7179, 0.3466, 0.7146, 0.382, 0.7357, 0.3827, 0.7397, 0.3843, 0.767, 0.4084, 0.7788, 0.4099, 0.7783, 0.3836, 0.763, 0.3456, 0.7372, 0.3843, 0.767, 0.3836, 0.763, 0.3401, 0.729, 0.4054, 0.74, 0.4067, 0.7336, 0.4099, 0.7783, 0.4084, 0.7788, 0.308, 0.6763, 0.3102, 0.6788, 0.3036, 0.6901, 0.2934, 0.6776, 0.3481, 0.7179, 0.3827, 0.7397, 0.3843, 0.767, 0.3456, 0.7372, 0.3827, 0.7397, 0.4054, 0.74, 0.4084, 0.7788, 0.3843, 0.767, 0.3102, 0.6788, 0.3481, 0.7179, 0.3456, 0.7372, 0.3036, 0.6901, 0.3036, 0.6901, 0.3456, 0.7372, 0.3401, 0.729, 0.2934, 0.6776, 0.3102, 0.6788, 0.308, 0.6763, 0.3466, 0.7146, 0.3481, 0.7179])
me_cube_002.materials.append(mat_material_001)
me_cube_002.update()
me_cube = bpy.data.meshes.new('Cube')
me_cube.from_pydata([(-0.5937, -0.5937, -0.5937), (-0.5937, -0.5937, 0.5937), (-0.5937, 0.5937, -0.5937), (-0.5937, 0.5937, 0.5937), (0.6588, -0.4748, -0.4748), (0.6588, -0.4748, 0.4748), (0.6588, 0.4748, -0.4748), (0.6588, 0.4748, 0.4748), (-0.7238, 2.384e-07, -0.7238), (-0.7238, -0.7238, 1.192e-07), (-0.7238, 2.384e-07, 0.7238), (-0.7238, 0.7238, 1.49e-07), (2.98e-08, 0.7238, -0.7238), (8.941e-08, 0.7238, 0.7238), (0.6588, 0.6715, -5.364e-07), (0.6588, -5.96e-08, -0.6715), (0.6588, 0.0, 0.6715), (0.6588, -0.6715, -5.066e-07), (-1.49e-08, -0.7238, -0.7238), (7.451e-08, -0.7238, 0.7238), (-0.9969, 2.384e-07, 1.192e-07), (5.96e-08, 0.9969, 1.49e-07), (0.9969, 2.384e-07, 1.49e-07), (1.49e-08, -0.9969, 1.192e-07), (0.0, 2.384e-07, -0.9969), (8.941e-08, 2.384e-07, 0.9969)], [], [(0, 9, 20, 8), (9, 1, 10, 20), (20, 10, 3, 11), (8, 20, 11, 2), (2, 11, 21, 12), (11, 3, 13, 21), (21, 13, 7, 14), (12, 21, 14, 6), (6, 14, 22, 15), (14, 7, 16, 22), (22, 16, 5, 17), (15, 22, 17, 4), (4, 17, 23, 18), (17, 5, 19, 23), (23, 19, 1, 9), (18, 23, 9, 0), (2, 12, 24, 8), (12, 6, 15, 24), (24, 15, 4, 18), (8, 24, 18, 0), (7, 13, 25, 16), (13, 3, 10, 25), (25, 10, 1, 19), (16, 25, 19, 5)])
me_cube.polygons.foreach_set('use_smooth', [True] * 24)
_k = {(7, 14): 0.92603, (6, 14): 0.92603, (4, 15): 0.92603, (6, 15): 0.92603, (7, 16): 0.92603, (5, 16): 0.92603, (5, 17): 0.92603, (4, 17): 0.92603}
me_cube.attributes.new('crease_edge', 'FLOAT', 'EDGE').data.foreach_set('value', [_k.get((min(e.vertices), max(e.vertices)), 0.0) for e in me_cube.edges])
_uv = me_cube.uv_layers.new(name='UVMap')
_uv.uv.foreach_set('vector', [0.4273, 0.7873, 0.4248, 0.7983, 0.4347, 0.7992, 0.4356, 0.7856, 0.4248, 0.7983, 0.4257, 0.8102, 0.4337, 0.8136, 0.4347, 0.7992, 0.4347, 0.7992, 0.4337, 0.8136, 0.4419, 0.8125, 0.4445, 0.801, 0.4356, 0.7856, 0.4347, 0.7992, 0.4445, 0.801, 0.4434, 0.7895, 0.4434, 0.7895, 0.4445, 0.801, 0.4479, 0.8028, 0.4451, 0.7883, 0.4445, 0.801, 0.4419, 0.8125, 0.4433, 0.8163, 0.4479, 0.8028, 0.4479, 0.8028, 0.4433, 0.8163, 0.4399, 0.8122, 0.4432, 0.8034, 0.4451, 0.7883, 0.4479, 0.8028, 0.4432, 0.8034, 0.4412, 0.7938, 0.4412, 0.7938, 0.4432, 0.8034, 0.434, 0.8027, 0.435, 0.7891, 0.4432, 0.8034, 0.4399, 0.8122, 0.4332, 0.8151, 0.434, 0.8027, 0.434, 0.8027, 0.4332, 0.8151, 0.427, 0.8104, 0.425, 0.8008, 0.435, 0.7891, 0.434, 0.8027, 0.425, 0.8008, 0.4283, 0.792, 0.4283, 0.792, 0.425, 0.8008, 0.4208, 0.799, 0.4254, 0.7856, 0.425, 0.8008, 0.427, 0.8104, 0.4235, 0.8136, 0.4208, 0.799, 0.4208, 0.799, 0.4235, 0.8136, 0.4257, 0.8102, 0.4248, 0.7983, 0.4254, 0.7856, 0.4208, 0.799, 0.4248, 0.7983, 0.4273, 0.7873, 0.4434, 0.7895, 0.4451, 0.7883, 0.4356, 0.7817, 0.4356, 0.7856, 0.4451, 0.7883, 0.4412, 0.7938, 0.435, 0.7891, 0.4356, 0.7817, 0.4356, 0.7817, 0.435, 0.7891, 0.4283, 0.792, 0.4254, 0.7856, 0.4356, 0.7856, 0.4356, 0.7817, 0.4254, 0.7856, 0.4273, 0.7873, 0.4399, 0.8122, 0.4433, 0.8163, 0.433, 0.8202, 0.4332, 0.8151, 0.4433, 0.8163, 0.4419, 0.8125, 0.4337, 0.8136, 0.433, 0.8202, 0.433, 0.8202, 0.4337, 0.8136, 0.4257, 0.8102, 0.4235, 0.8136, 0.4332, 0.8151, 0.433, 0.8202, 0.4235, 0.8136, 0.427, 0.8104])
me_cube.materials.append(mat_material_001)
me_cube.update()
me_cube_006 = bpy.data.meshes.new('Cube.006')
me_cube_006.from_pydata([(0.1487, -2.067, 1.793), (0.0, -2.148, 1.792), (0.05871, -2.637, 0.3114), (0.0, -2.687, 0.3073), (0.1564, -2.702, 0.9933), (0.0, -2.753, 0.9943), (0.1754, -1.659, 1.451), (0.0, -1.741, 1.449), (0.1831, -2.295, 1.051), (0.05871, -2.585, 0.2907), (0.0, -2.588, 0.1362), (0.0, -2.346, 1.053)], [], [(4, 0, 1, 5), (2, 4, 5, 3), (8, 11, 7, 6), (9, 10, 11, 8), (0, 6, 7, 1), (3, 10, 9, 2), (2, 9, 8, 4), (4, 8, 6, 0)])
me_cube_006.polygons.foreach_set('use_smooth', [True] * 8)
_k = {(10, 11): 1.0, (9, 10): 1.0, (3, 10): 1.0}
me_cube_006.attributes.new('crease_edge', 'FLOAT', 'EDGE').data.foreach_set('value', [_k.get((min(e.vertices), max(e.vertices)), 0.0) for e in me_cube_006.edges])
_uv = me_cube_006.uv_layers.new(name='UVMap')
_uv.uv.foreach_set('vector', [0.3264, 0.7688, 0.411, 0.8222, 0.4046, 0.8267, 0.3225, 0.7718, 0.2842, 0.6569, 0.3264, 0.7688, 0.3225, 0.7718, 0.2802, 0.6593, 0.3476, 0.7469, 0.3437, 0.7499, 0.4139, 0.7815, 0.4204, 0.777, 0.2875, 0.6517, 0.2809, 0.6352, 0.3437, 0.7499, 0.3476, 0.7469, 0.411, 0.8222, 0.4204, 0.777, 0.4139, 0.7815, 0.4046, 0.8267, 0.2802, 0.6593, 0.2809, 0.6352, 0.2875, 0.6517, 0.2842, 0.6569, 0.2842, 0.6569, 0.2875, 0.6517, 0.3476, 0.7469, 0.3264, 0.7688, 0.3264, 0.7688, 0.3476, 0.7469, 0.4204, 0.777, 0.411, 0.8222])
me_cube_006.materials.append(mat_material_001)
me_cube_006.update()
me_cube_008 = bpy.data.meshes.new('Cube.008')
me_cube_008.from_pydata([(0.08176, 0.3569, 0.9425), (-0.07461, 0.2751, 0.9411), (-0.04039, -0.2543, -0.5648), (-0.07461, -0.3142, -0.6694), (0.08849, -0.189, 0.03306), (-0.07461, -0.2399, 0.03408), (0.1103, 0.6236, 0.4026), (-0.07461, 0.5418, 0.4012), (0.118, 0.1523, 0.0169), (-0.02327, -0.04639, -0.5137), (-0.07461, -0.03824, -0.5715), (-0.07461, 0.1014, 0.01793), (-0.07461, 0.4084, 0.6711), (0.09604, 0.4902, 0.6725), (-0.03183, -0.1503, -0.5392), (-0.07461, -0.1762, -0.6204), (0.1033, -0.0666, 0.05799), (0.2468, -0.1858, 0.001649), (0.1179, -0.2511, -0.5962), (0.24, 0.3601, 0.9111), (0.2543, 0.4935, 0.6411), (0.1264, -0.1471, -0.5707), (0.2615, -0.06336, 0.02658)], [], [(4, 0, 1, 5), (2, 4, 5, 3), (8, 11, 7, 6), (9, 10, 11, 8), (13, 6, 7, 12), (15, 10, 9, 14), (14, 9, 8, 16), (16, 8, 6, 13), (2, 18, 17, 4), (16, 22, 21, 14), (3, 15, 14, 2), (0, 13, 12, 1), (17, 22, 20, 19), (18, 21, 22, 17), (14, 21, 18, 2), (4, 17, 19, 0), (0, 19, 20, 13), (13, 20, 22, 16)])
me_cube_008.polygons.foreach_set('use_smooth', [True] * 18)
_uv = me_cube_008.uv_layers.new(name='UVMap')
_uv.uv.foreach_set('vector', [0.3855, 0.8615, 0.4731, 0.8863, 0.4684, 0.8933, 0.3827, 0.866, 0.3446, 0.8199, 0.3855, 0.8615, 0.3827, 0.866, 0.3347, 0.8168, 0.4039, 0.8308, 0.4011, 0.8353, 0.45, 0.8276, 0.4548, 0.8207, 0.3596, 0.806, 0.3565, 0.8008, 0.4011, 0.8353, 0.4039, 0.8308, 0.464, 0.8535, 0.4548, 0.8207, 0.45, 0.8276, 0.4592, 0.8605, 0.3456, 0.8088, 0.3565, 0.8008, 0.3596, 0.806, 0.3521, 0.813, 0.3521, 0.813, 0.3596, 0.806, 0.4039, 0.8308, 0.394, 0.853, 0.394, 0.853, 0.4039, 0.8308, 0.4548, 0.8207, 0.464, 0.8535, 0.3446, 0.8199, 0.3429, 0.8172, 0.3837, 0.8588, 0.3855, 0.8615, 0.394, 0.853, 0.3923, 0.8502, 0.3504, 0.8102, 0.3521, 0.813, 0.3347, 0.8168, 0.3456, 0.8088, 0.3521, 0.813, 0.3446, 0.8199, 0.4731, 0.8863, 0.464, 0.8535, 0.4592, 0.8605, 0.4684, 0.8933, 0.3837, 0.8588, 0.3923, 0.8502, 0.4622, 0.8508, 0.4714, 0.8836, 0.3429, 0.8172, 0.3504, 0.8102, 0.3923, 0.8502, 0.3837, 0.8588, 0.3521, 0.813, 0.3504, 0.8102, 0.3429, 0.8172, 0.3446, 0.8199, 0.3855, 0.8615, 0.3837, 0.8588, 0.4714, 0.8836, 0.4731, 0.8863, 0.4731, 0.8863, 0.4714, 0.8836, 0.4622, 0.8508, 0.464, 0.8535, 0.464, 0.8535, 0.4622, 0.8508, 0.3923, 0.8502, 0.394, 0.853])
me_cube_008.materials.append(mat_material_001)
me_cube_008.update()
me_plane = bpy.data.meshes.new('Plane')
me_plane.from_pydata([(-0.5459, -1.0, -9.146e-17), (0.5459, -1.0, 9.146e-17), (-1.0, 4.521, -0.7539), (1.0, 4.521, -0.7539), (0.0, -1.0, 0.0), (0.0, 5.412, -0.8703), (-0.773, 2.206, -0.4351), (0.773, 2.206, -0.4351), (0.0, 2.206, -0.4351)], [], [(8, 7, 3, 5), (6, 8, 5, 2), (0, 4, 8, 6), (4, 1, 7, 8)])
_uv = me_plane.uv_layers.new(name='UVMap')
_uv.uv.foreach_set('vector', [0.455, 0.1893, 0.497, 0.1893, 0.5093, 0.0929, 0.455, 0.0559, 0.413, 0.1893, 0.455, 0.1893, 0.455, 0.0559, 0.4007, 0.0929, 0.4253, 0.3227, 0.455, 0.3227, 0.455, 0.1893, 0.413, 0.1893, 0.455, 0.3227, 0.4846, 0.3227, 0.497, 0.1893, 0.455, 0.1893])
me_plane.materials.append(mat_material_002)
me_plane.update()
me_plane_001 = bpy.data.meshes.new('Plane.001')
me_plane_001.from_pydata([(-0.5459, -1.0, -9.146e-17), (0.5459, -1.0, 9.146e-17), (-1.0, 4.521, -0.7539), (1.0, 4.521, -0.7539), (0.0, -1.0, 0.0), (0.0, 5.412, -0.8703), (-0.773, 2.206, -0.4351), (0.773, 2.206, -0.4351), (0.0, 2.206, -0.4351)], [], [(8, 7, 3, 5), (6, 8, 5, 2), (0, 4, 8, 6), (4, 1, 7, 8)])
_uv = me_plane_001.uv_layers.new(name='UVMap')
_uv.uv.foreach_set('vector', [0.455, 0.1893, 0.497, 0.1893, 0.5093, 0.0929, 0.455, 0.0559, 0.413, 0.1893, 0.455, 0.1893, 0.455, 0.0559, 0.4007, 0.0929, 0.4253, 0.3227, 0.455, 0.3227, 0.455, 0.1893, 0.413, 0.1893, 0.455, 0.3227, 0.4846, 0.3227, 0.497, 0.1893, 0.455, 0.1893])
me_plane_001.materials.append(mat_material_002)
me_plane_001.update()
me_plane_002 = bpy.data.meshes.new('Plane.002')
me_plane_002.from_pydata([(-0.5459, -1.0, -9.146e-17), (0.5459, -1.0, 9.146e-17), (-1.0, 4.521, -0.7539), (1.0, 4.521, -0.7539), (0.0, -1.0, 0.0), (0.0, 5.412, -0.8703), (-0.773, 2.206, -0.4351), (0.773, 2.206, -0.4351), (0.0, 2.206, -0.4351)], [], [(8, 7, 3, 5), (6, 8, 5, 2), (0, 4, 8, 6), (4, 1, 7, 8)])
_uv = me_plane_002.uv_layers.new(name='UVMap')
_uv.uv.foreach_set('vector', [0.455, 0.1893, 0.497, 0.1893, 0.5093, 0.0929, 0.455, 0.0559, 0.413, 0.1893, 0.455, 0.1893, 0.455, 0.0559, 0.4007, 0.0929, 0.4253, 0.3227, 0.455, 0.3227, 0.455, 0.1893, 0.413, 0.1893, 0.455, 0.3227, 0.4846, 0.3227, 0.497, 0.1893, 0.455, 0.1893])
me_plane_002.materials.append(mat_material_002)
me_plane_002.update()

# ---- objects
ob_cube = bpy.data.objects.new('Cube', me_cube_001)
ob_cube_002 = bpy.data.objects.new('Cube.002', me_cube_003)
ob_cube_003 = bpy.data.objects.new('Cube.003', me_cube_004)
ob_cube_004 = bpy.data.objects.new('Cube.004', me_cube_005)
ob_cube_001 = bpy.data.objects.new('Cube.001', me_cube_007)
ob_cube_005 = bpy.data.objects.new('Cube.005', me_cube_002)
ob_cube_007 = bpy.data.objects.new('Cube.007', me_cube)
ob_cube_006 = bpy.data.objects.new('Cube.006', me_cube_006)
ob_cube_008 = bpy.data.objects.new('Cube.008', me_cube_008)
ob_plane = bpy.data.objects.new('Plane', me_plane)
ob_plane_001 = bpy.data.objects.new('Plane.001', me_plane_001)
ob_plane_002 = bpy.data.objects.new('Plane.002', me_plane_002)

# ---- transforms, parenting, visibility, modifiers, constraints
ob_cube.location = (1.723e-16, -0.433, 0.7761)
ob_cube.rotation_euler = (-0.4288, -9.232e-17, 2.01e-17)
ob_cube.scale = (1.034, 1.034, 1.034)
_m = ob_cube.modifiers.new('Mirror', 'MIRROR')
_m.use_clip = True
_m = ob_cube.modifiers.new('Subdivision', 'SUBSURF')
_m.levels = 2
ob_cube_002.location = (0.5449, -0.6575, 1.507)
ob_cube_002.rotation_euler = (-0.876, -0.4473, 0.1314)
ob_cube_002.scale = (0.588, 0.588, 0.588)
_m = ob_cube_002.modifiers.new('Mirror', 'MIRROR')
_m.use_clip = True
_m.mirror_object = ob_cube
_m = ob_cube_002.modifiers.new('Subdivision', 'SUBSURF')
_m.levels = 2
ob_cube_003.location = (0.2511, -0.592, 0.6861)
ob_cube_003.rotation_euler = (-0.1149, -2.546e-17, 1.465e-18)
ob_cube_003.scale = (0.2686, 0.2686, 0.2686)
_m = ob_cube_003.modifiers.new('Mirror', 'MIRROR')
_m.mirror_object = ob_cube
_m = ob_cube_003.modifiers.new('Subdivision', 'SUBSURF')
_m.levels = 2
ob_cube_004.location = (0.0, -1.457, 2.124)
ob_cube_004.scale = (0.0, 1.034, 1.034)
_m = ob_cube_004.modifiers.new('Subdivision', 'SUBSURF')
_m.levels = 2
ob_cube_001.location = (0.301, 0.3262, 0.6693)
ob_cube_001.rotation_euler = (-0.8809, 0.03278, 0.2743)
ob_cube_001.scale = (0.4674, 0.3749, 0.3747)
_m = ob_cube_001.modifiers.new('Mirror', 'MIRROR')
_m.use_clip = True
_m.mirror_object = ob_cube
_m = ob_cube_001.modifiers.new('Subdivision', 'SUBSURF')
_m.levels = 2
ob_cube_005.location = (-5.273e-07, -1.779, 2.809)
ob_cube_005.rotation_euler = (-1.857, 3.142, 2.948e-07)
ob_cube_005.scale = (0.6085, 0.6085, 0.6085)
_m = ob_cube_005.modifiers.new('Mirror', 'MIRROR')
_m.use_clip = True
_m = ob_cube_005.modifiers.new('Subdivision', 'SUBSURF')
_m.levels = 2
ob_cube_007.location = (0.1776, -1.599, 3.111)
ob_cube_007.rotation_euler = (0.2676, -0.4055, -0.4092)
ob_cube_007.scale = (0.07858, 0.1596, 0.1665)
_m = ob_cube_007.modifiers.new('Subdivision', 'SUBSURF')
_m.levels = 2
_m = ob_cube_007.modifiers.new('Mirror', 'MIRROR')
_m.mirror_object = ob_cube
ob_cube_006.location = (1.723e-16, -0.433, 0.7761)
ob_cube_006.rotation_euler = (-0.4288, -9.232e-17, 2.01e-17)
ob_cube_006.scale = (1.034, 1.034, 1.034)
_m = ob_cube_006.modifiers.new('Mirror', 'MIRROR')
_m.use_clip = True
_m = ob_cube_006.modifiers.new('Subdivision', 'SUBSURF')
_m.levels = 2
ob_cube_008.location = (0.07717, -1.849, 3.33)
ob_cube_008.rotation_euler = (-0.8288, -1.637e-16, 7.2e-17)
ob_cube_008.scale = (1.034, 1.034, 1.034)
_m = ob_cube_008.modifiers.new('Mirror', 'MIRROR')
_m.use_clip = True
_m.mirror_object = ob_cube
_m = ob_cube_008.modifiers.new('Subdivision', 'SUBSURF')
_m.levels = 2
ob_plane.location = (-1.89e-17, 1.034, -0.0492)
ob_plane.rotation_euler = (-0.5418, -1.145e-16, 3.18e-17)
ob_plane.scale = (0.2841, 0.2841, 0.2841)
_m = ob_plane.modifiers.new('Subdivision', 'SUBSURF')
_m.levels = 4
_m = ob_plane.modifiers.new('Solidify', 'SOLIDIFY')
ob_plane_001.location = (-0.1614, 1.043, 0.04391)
ob_plane_001.rotation_euler = (-0.4455, 0.0263, 0.2042)
ob_plane_001.scale = (0.2841, 0.2841, 0.2841)
_m = ob_plane_001.modifiers.new('Solidify', 'SOLIDIFY')
_m.thickness = 0.04
_m = ob_plane_001.modifiers.new('Subdivision', 'SUBSURF')
_m.levels = 2
ob_plane_002.location = (0.1954, 1.055, 0.02632)
ob_plane_002.rotation_euler = (-0.4749, 0.03087, -0.169)
ob_plane_002.scale = (0.2841, 0.2841, 0.2841)
_m = ob_plane_002.modifiers.new('Solidify', 'SOLIDIFY')
_m.thickness = 0.03
_m = ob_plane_002.modifiers.new('Subdivision', 'SUBSURF')
_m.levels = 2

# ---- collection membership
col_collection.objects.link(ob_cube)
col_collection.objects.link(ob_cube_002)
col_collection.objects.link(ob_cube_003)
col_collection.objects.link(ob_cube_004)
col_collection.objects.link(ob_cube_001)
col_collection.objects.link(ob_cube_005)
col_collection.objects.link(ob_cube_007)
col_collection.objects.link(ob_cube_006)
col_collection.objects.link(ob_cube_008)
col_collection.objects.link(ob_plane)
col_collection.objects.link(ob_plane_001)
col_collection.objects.link(ob_plane_002)

# ---- scene / render settings (as saved in the file)
scene.frame_start = 1; scene.frame_end = 250; scene.frame_set(1)
scene.render.engine = 'BLENDER_EEVEE_NEXT'
scene.cycles.sampling_pattern = 'TABULATED_SOBOL'
scene.view_settings.view_transform = 'Filmic'
bpy.context.view_layer.update()

# ---- added for rendering (the .blend has no active camera and no usable light): camera, sun
cam_auto = bpy.data.cameras.new('AutoCamera')
cam_auto.lens = 50.0
cam_auto.sensor_width = 36.0
cam_auto.clip_end = 1000.0
ob_auto_camera = bpy.data.objects.new('AutoCamera', cam_auto)
scene.collection.objects.link(ob_auto_camera)
ob_auto_camera.location = (7.6521, -9.36769, 7.68825)
ob_auto_camera.rotation_euler = (1.09748, -7.21219e-08, 0.694738)
scene.camera = ob_auto_camera
light_auto_sun = bpy.data.lights.new('AutoSun', 'SUN')
light_auto_sun.energy = 3.0
light_auto_sun.angle = 0.0523599
ob_auto_sun = bpy.data.objects.new('AutoSun', light_auto_sun)
scene.collection.objects.link(ob_auto_sun)
ob_auto_sun.rotation_euler = (0.872665, 0.174533, 0.523599)
bpy.context.view_layer.update()
